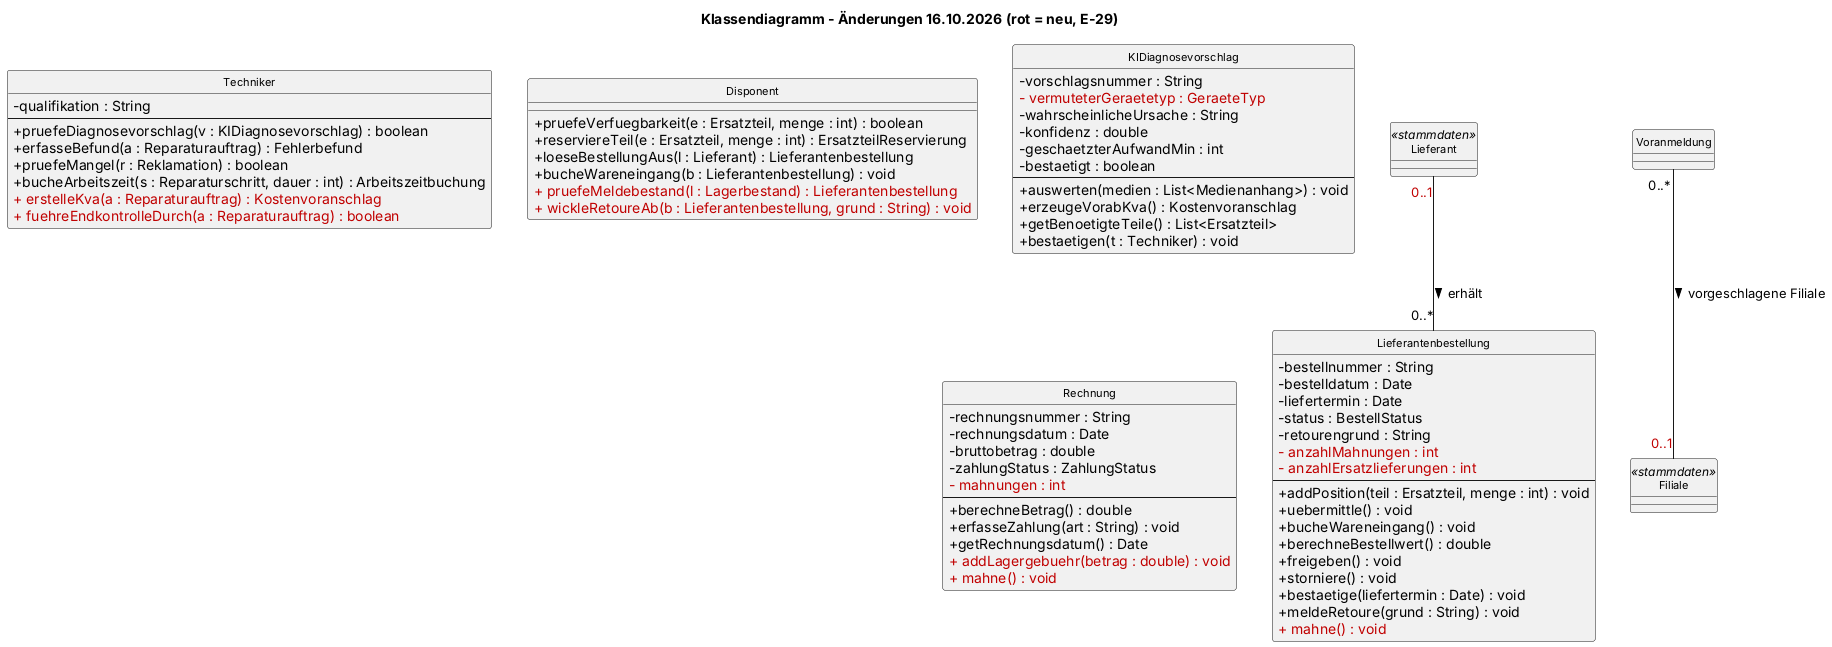

The diagram above was rendered by PlantUML. Its source (embedded in the PNG):
@startuml
' Nur die am 16.10.2026 geänderten Klassen; rot = neu. Zum Nachtragen in Visual Paradigm (E-29).
skinparam classAttributeIconSize 0
skinparam defaultFontName Arial
skinparam classFontSize 11
hide circle
title Klassendiagramm - Änderungen 16.10.2026 (rot = neu, E-29)

class Techniker {
  - qualifikation : String
  --
  + pruefeDiagnosevorschlag(v : KIDiagnosevorschlag) : boolean
  + erfasseBefund(a : Reparaturauftrag) : Fehlerbefund
  + pruefeMangel(r : Reklamation) : boolean
  + bucheArbeitszeit(s : Reparaturschritt, dauer : int) : Arbeitszeitbuchung
  <color:#C00000>+ erstelleKva(a : Reparaturauftrag) : Kostenvoranschlag</color>
  <color:#C00000>+ fuehreEndkontrolleDurch(a : Reparaturauftrag) : boolean</color>
}
class Disponent {
  + pruefeVerfuegbarkeit(e : Ersatzteil, menge : int) : boolean
  + reserviereTeil(e : Ersatzteil, menge : int) : ErsatzteilReservierung
  + loeseBestellungAus(l : Lieferant) : Lieferantenbestellung
  + bucheWareneingang(b : Lieferantenbestellung) : void
  <color:#C00000>+ pruefeMeldebestand(l : Lagerbestand) : Lieferantenbestellung</color>
  <color:#C00000>+ wickleRetoureAb(b : Lieferantenbestellung, grund : String) : void</color>
}
class KIDiagnosevorschlag {
  - vorschlagsnummer : String
  <color:#C00000>- vermuteterGeraetetyp : GeraeteTyp</color>
  - wahrscheinlicheUrsache : String
  - konfidenz : double
  - geschaetzterAufwandMin : int
  - bestaetigt : boolean
  --
  + auswerten(medien : List<Medienanhang>) : void
  + erzeugeVorabKva() : Kostenvoranschlag
  + getBenoetigteTeile() : List<Ersatzteil>
  + bestaetigen(t : Techniker) : void
}
class Lieferantenbestellung {
  - bestellnummer : String
  - bestelldatum : Date
  - liefertermin : Date
  - status : BestellStatus
  - retourengrund : String
  <color:#C00000>- anzahlMahnungen : int</color>
  <color:#C00000>- anzahlErsatzlieferungen : int</color>
  --
  + addPosition(teil : Ersatzteil, menge : int) : void
  + uebermittle() : void
  + bucheWareneingang() : void
  + berechneBestellwert() : double
  + freigeben() : void
  + storniere() : void
  + bestaetige(liefertermin : Date) : void
  + meldeRetoure(grund : String) : void
  <color:#C00000>+ mahne() : void</color>
}
class Rechnung {
  - rechnungsnummer : String
  - rechnungsdatum : Date
  - bruttobetrag : double
  - zahlungStatus : ZahlungStatus
  <color:#C00000>- mahnungen : int</color>
  --
  + berechneBetrag() : double
  + erfasseZahlung(art : String) : void
  + getRechnungsdatum() : Date
  <color:#C00000>+ addLagergebuehr(betrag : double) : void</color>
  <color:#C00000>+ mahne() : void</color>
}
class Voranmeldung
class Filiale <<stammdaten>>
class Lieferant <<stammdaten>>
Voranmeldung "0..*" -- "<color:#C00000>0..1</color>" Filiale : vorgeschlagene Filiale >
Lieferant "<color:#C00000>0..1</color>" -- "0..*" Lieferantenbestellung : erhält >
Techniker -[hidden]right- Disponent
Disponent -[hidden]right- KIDiagnosevorschlag
Rechnung -[hidden]right- Lieferantenbestellung
@enduml